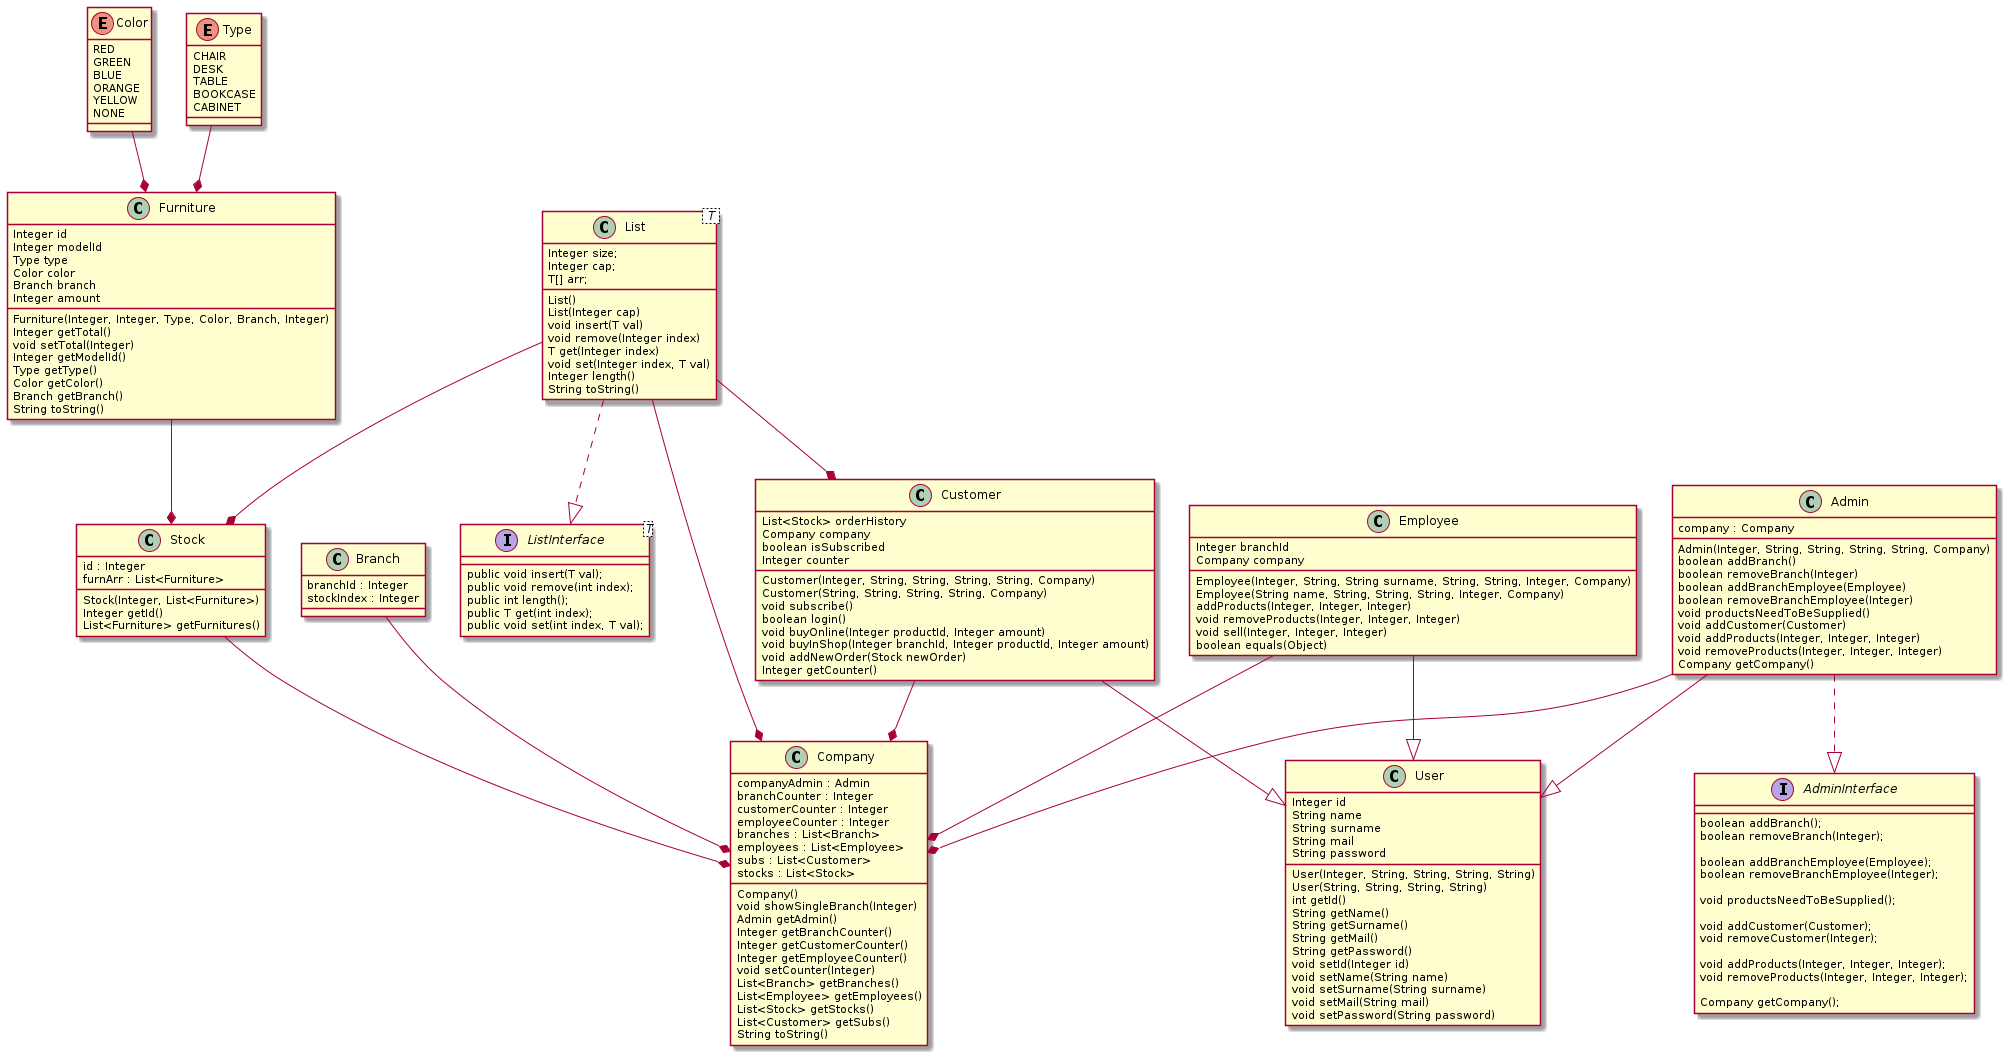

The diagram above was rendered by PlantUML. Its source (embedded in the PNG):
@startuml "Order Taking Classes"

class Company
{
	companyAdmin : Admin
	branchCounter : Integer
	customerCounter : Integer
	employeeCounter : Integer
	branches : List<Branch>
	employees : List<Employee>
	subs : List<Customer>
	stocks : List<Stock>

	Company()
	void showSingleBranch(Integer)
	Admin getAdmin()
	Integer getBranchCounter()
	Integer getCustomerCounter()
	Integer getEmployeeCounter()
	void setCounter(Integer)
	List<Branch> getBranches()
	List<Employee> getEmployees()
	List<Stock> getStocks()
	List<Customer> getSubs()
	String toString()
}

class Branch
{
	branchId : Integer 
	stockIndex : Integer
}

class Stock
{
	id : Integer
	furnArr : List<Furniture>
	Stock(Integer, List<Furniture>)
	Integer getId()
	List<Furniture> getFurnitures()
}

class Admin
{
	company : Company
	Admin(Integer, String, String, String, String, Company)
	boolean addBranch()
	boolean removeBranch(Integer)
	boolean addBranchEmployee(Employee)
	boolean removeBranchEmployee(Integer)
	void productsNeedToBeSupplied()
	void addCustomer(Customer)
	void addProducts(Integer, Integer, Integer)
	void removeProducts(Integer, Integer, Integer)
	Company getCompany()

}

interface AdminInterface {

	boolean addBranch();
	boolean removeBranch(Integer);

	boolean addBranchEmployee(Employee);
	boolean removeBranchEmployee(Integer);

	void productsNeedToBeSupplied();

	void addCustomer(Customer);
	void removeCustomer(Integer);

	void addProducts(Integer, Integer, Integer);
	void removeProducts(Integer, Integer, Integer);

	Company getCompany();
	
}

class Customer
{
	List<Stock> orderHistory
	Company company
	boolean isSubscribed
	Integer counter

	Customer(Integer, String, String, String, String, Company)
	Customer(String, String, String, String, Company)
	void subscribe()
	boolean login()
	void buyOnline(Integer productId, Integer amount)
	void buyInShop(Integer branchId, Integer productId, Integer amount)
	void addNewOrder(Stock newOrder)
	Integer getCounter()


}

class Employee
{
	Integer branchId
	Company company

	Employee(Integer, String, String surname, String, String, Integer, Company)
	Employee(String name, String, String, String, Integer, Company)
	addProducts(Integer, Integer, Integer)
	void removeProducts(Integer, Integer, Integer)
	void sell(Integer, Integer, Integer)
	boolean equals(Object)
}

class User
{
	Integer id
	String name
	String surname
	String mail
	String password

	User(Integer, String, String, String, String)
	User(String, String, String, String)
	int getId()
	String getName()
	String getSurname()
	String getMail()
	String getPassword()
	void setId(Integer id)
	void setName(String name)
	void setSurname(String surname)
	void setMail(String mail)
	void setPassword(String password)
}

enum Color
{
	RED
	GREEN
	BLUE
	ORANGE
	YELLOW
	NONE
}

enum Type {

	CHAIR
	DESK
	TABLE
	BOOKCASE
	CABINET
	
}

class Furniture
{
	Integer id
	Integer modelId
	Type type
	Color color
	Branch branch
	Integer amount

	Furniture(Integer, Integer, Type, Color, Branch, Integer)
	Integer getTotal()
	void setTotal(Integer)
	Integer getModelId()
	Type getType()
	Color getColor()
	Branch getBranch()
	String toString()
}

class List< T > 
{
	Integer size;
	Integer cap;
	T[] arr;

	List()
	List(Integer cap)
	void insert(T val)
	void remove(Integer index)
	T get(Integer index)
	void set(Integer index, T val)
	Integer length()
	String toString()

}

interface ListInterface<T> {

	public void insert(T val);
	public void remove(int index);
	public int length();
	public T get(int index);
	public void set(int index, T val);
	
}



Branch --* Company
Employee --* Company
Customer --* Company
Stock --* Company
Admin --* Company
Admin --|> User
Employee --|> User
Customer --|> User
Admin ..|> AdminInterface
List ..|> ListInterface
Furniture --* Stock
Color --* Furniture
Type --* Furniture
List --* Stock
List --* Customer
List --* Company






@enduml